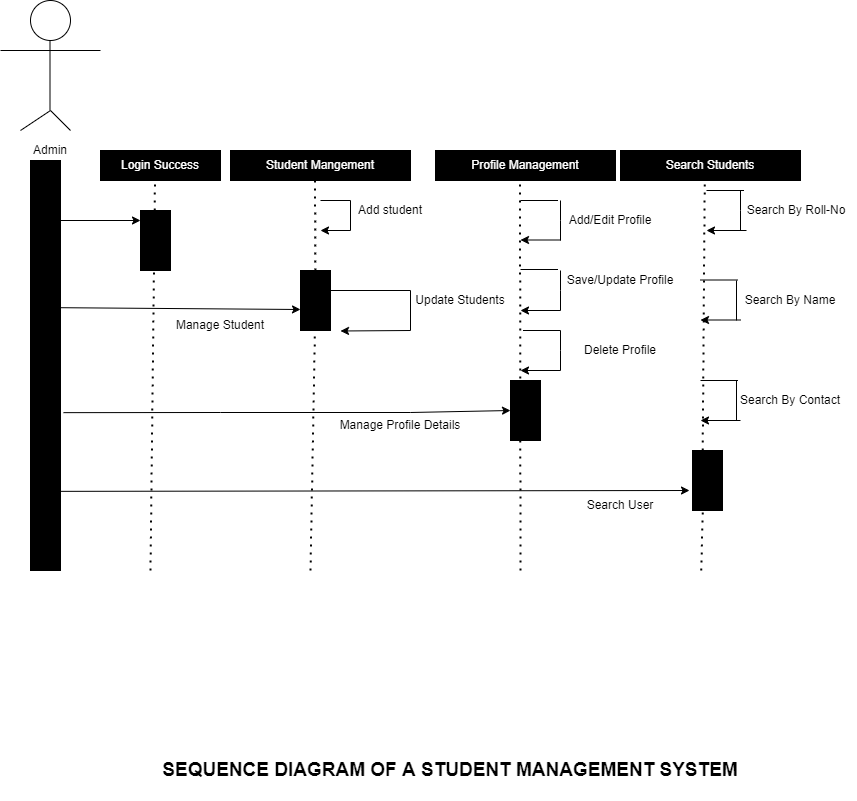

The diagram above was exported from draw.io. Its source (the exported page's mxGraphModel, read from the mxfile embedded in the PNG):
<mxGraphModel dx="1786" dy="425" grid="1" gridSize="10" guides="1" tooltips="1" connect="1" arrows="1" fold="1" page="1" pageScale="1" pageWidth="850" pageHeight="1100" math="0" shadow="0">
  <root>
    <mxCell id="0" />
    <mxCell id="1" parent="0" />
    <mxCell id="k9zCkMMy_7-kfthOVQX2-3" value="" style="ellipse;whiteSpace=wrap;html=1;aspect=fixed;fontStyle=1" vertex="1" parent="1">
      <mxGeometry x="20" y="90" width="40" height="40" as="geometry" />
    </mxCell>
    <mxCell id="k9zCkMMy_7-kfthOVQX2-4" value="" style="endArrow=none;html=1;rounded=0;fontStyle=1" edge="1" parent="1">
      <mxGeometry width="50" height="50" relative="1" as="geometry">
        <mxPoint x="39.5" y="200" as="sourcePoint" />
        <mxPoint x="39.5" y="130" as="targetPoint" />
      </mxGeometry>
    </mxCell>
    <mxCell id="k9zCkMMy_7-kfthOVQX2-5" value="" style="endArrow=none;html=1;rounded=0;" edge="1" parent="1">
      <mxGeometry width="50" height="50" relative="1" as="geometry">
        <mxPoint x="10" y="220" as="sourcePoint" />
        <mxPoint x="40" y="200" as="targetPoint" />
      </mxGeometry>
    </mxCell>
    <mxCell id="k9zCkMMy_7-kfthOVQX2-6" value="" style="endArrow=none;html=1;rounded=0;" edge="1" parent="1">
      <mxGeometry width="50" height="50" relative="1" as="geometry">
        <mxPoint x="60" y="220" as="sourcePoint" />
        <mxPoint x="40" y="200" as="targetPoint" />
      </mxGeometry>
    </mxCell>
    <mxCell id="k9zCkMMy_7-kfthOVQX2-7" value="" style="endArrow=none;html=1;rounded=0;fontStyle=1" edge="1" parent="1">
      <mxGeometry width="50" height="50" relative="1" as="geometry">
        <mxPoint x="-10" y="140" as="sourcePoint" />
        <mxPoint x="90" y="140" as="targetPoint" />
      </mxGeometry>
    </mxCell>
    <mxCell id="k9zCkMMy_7-kfthOVQX2-8" value="Admin" style="rounded=0;whiteSpace=wrap;html=1;opacity=0;" vertex="1" parent="1">
      <mxGeometry y="210" width="80" height="60" as="geometry" />
    </mxCell>
    <mxCell id="k9zCkMMy_7-kfthOVQX2-9" value="" style="rounded=0;whiteSpace=wrap;html=1;labelBackgroundColor=#000000;fillColor=#000000;" vertex="1" parent="1">
      <mxGeometry x="20" y="250" width="30" height="410" as="geometry" />
    </mxCell>
    <mxCell id="k9zCkMMy_7-kfthOVQX2-11" value="" style="endArrow=classic;html=1;rounded=0;" edge="1" parent="1">
      <mxGeometry width="50" height="50" relative="1" as="geometry">
        <mxPoint x="50" y="310" as="sourcePoint" />
        <mxPoint x="130" y="310" as="targetPoint" />
      </mxGeometry>
    </mxCell>
    <mxCell id="k9zCkMMy_7-kfthOVQX2-12" value="Login Success" style="rounded=0;whiteSpace=wrap;html=1;fillColor=#000000;fontColor=#FFFFFF;" vertex="1" parent="1">
      <mxGeometry x="90" y="240" width="120" height="30" as="geometry" />
    </mxCell>
    <mxCell id="k9zCkMMy_7-kfthOVQX2-14" value="" style="rounded=0;whiteSpace=wrap;html=1;labelBackgroundColor=#616161;fontColor=#FFFFFF;fillColor=#000000;" vertex="1" parent="1">
      <mxGeometry x="130" y="300" width="30" height="60" as="geometry" />
    </mxCell>
    <mxCell id="k9zCkMMy_7-kfthOVQX2-15" value="" style="endArrow=none;dashed=1;html=1;dashPattern=1 3;strokeWidth=2;rounded=0;fontColor=#FFFFFF;" edge="1" parent="1">
      <mxGeometry width="50" height="50" relative="1" as="geometry">
        <mxPoint x="140" y="660" as="sourcePoint" />
        <mxPoint x="144.5" y="270" as="targetPoint" />
      </mxGeometry>
    </mxCell>
    <mxCell id="k9zCkMMy_7-kfthOVQX2-17" value="Student Mangement" style="rounded=0;whiteSpace=wrap;html=1;fillColor=#000000;fontColor=#FFFFFF;" vertex="1" parent="1">
      <mxGeometry x="220" y="240" width="180" height="30" as="geometry" />
    </mxCell>
    <mxCell id="k9zCkMMy_7-kfthOVQX2-18" value="" style="endArrow=none;dashed=1;html=1;dashPattern=1 3;strokeWidth=2;rounded=0;fontColor=#FFFFFF;startArrow=none;" edge="1" parent="1" source="k9zCkMMy_7-kfthOVQX2-19">
      <mxGeometry width="50" height="50" relative="1" as="geometry">
        <mxPoint x="300" y="660" as="sourcePoint" />
        <mxPoint x="304.5" y="270" as="targetPoint" />
      </mxGeometry>
    </mxCell>
    <mxCell id="k9zCkMMy_7-kfthOVQX2-19" value="" style="rounded=0;whiteSpace=wrap;html=1;labelBackgroundColor=#616161;fontColor=#FFFFFF;fillColor=#000000;" vertex="1" parent="1">
      <mxGeometry x="290" y="360" width="30" height="60" as="geometry" />
    </mxCell>
    <mxCell id="k9zCkMMy_7-kfthOVQX2-20" value="" style="endArrow=none;dashed=1;html=1;dashPattern=1 3;strokeWidth=2;rounded=0;fontColor=#FFFFFF;" edge="1" parent="1" target="k9zCkMMy_7-kfthOVQX2-19">
      <mxGeometry width="50" height="50" relative="1" as="geometry">
        <mxPoint x="300" y="660" as="sourcePoint" />
        <mxPoint x="304.5" y="270" as="targetPoint" />
      </mxGeometry>
    </mxCell>
    <mxCell id="k9zCkMMy_7-kfthOVQX2-21" value="" style="endArrow=classic;html=1;rounded=0;fontColor=#FFFFFF;entryX=0;entryY=0.65;entryDx=0;entryDy=0;entryPerimeter=0;exitX=0.967;exitY=0.359;exitDx=0;exitDy=0;exitPerimeter=0;" edge="1" parent="1" source="k9zCkMMy_7-kfthOVQX2-9" target="k9zCkMMy_7-kfthOVQX2-19">
      <mxGeometry width="50" height="50" relative="1" as="geometry">
        <mxPoint x="140" y="400" as="sourcePoint" />
        <mxPoint x="220" y="400" as="targetPoint" />
      </mxGeometry>
    </mxCell>
    <mxCell id="k9zCkMMy_7-kfthOVQX2-22" value="Manage Student" style="rounded=1;whiteSpace=wrap;html=1;labelBackgroundColor=#FFFFFF;fontColor=#000000;fillColor=#000000;opacity=0;" vertex="1" parent="1">
      <mxGeometry x="150" y="400" width="120" height="30" as="geometry" />
    </mxCell>
    <mxCell id="k9zCkMMy_7-kfthOVQX2-25" value="" style="endArrow=none;html=1;rounded=0;fontColor=#000000;" edge="1" parent="1">
      <mxGeometry width="50" height="50" relative="1" as="geometry">
        <mxPoint x="310" y="290" as="sourcePoint" />
        <mxPoint x="340" y="290" as="targetPoint" />
      </mxGeometry>
    </mxCell>
    <mxCell id="k9zCkMMy_7-kfthOVQX2-26" value="" style="endArrow=none;html=1;rounded=0;fontColor=#000000;" edge="1" parent="1">
      <mxGeometry width="50" height="50" relative="1" as="geometry">
        <mxPoint x="340" y="320" as="sourcePoint" />
        <mxPoint x="340" y="290" as="targetPoint" />
      </mxGeometry>
    </mxCell>
    <mxCell id="k9zCkMMy_7-kfthOVQX2-27" value="" style="endArrow=classic;html=1;rounded=0;fontColor=#000000;" edge="1" parent="1">
      <mxGeometry width="50" height="50" relative="1" as="geometry">
        <mxPoint x="340" y="320" as="sourcePoint" />
        <mxPoint x="310" y="320" as="targetPoint" />
      </mxGeometry>
    </mxCell>
    <mxCell id="k9zCkMMy_7-kfthOVQX2-28" value="Add student" style="rounded=1;whiteSpace=wrap;html=1;labelBackgroundColor=#FFFFFF;fontColor=#000000;fillColor=#000000;opacity=0;" vertex="1" parent="1">
      <mxGeometry x="320" y="290" width="120" height="20" as="geometry" />
    </mxCell>
    <mxCell id="k9zCkMMy_7-kfthOVQX2-29" value="" style="endArrow=none;html=1;rounded=0;fontColor=#000000;" edge="1" parent="1">
      <mxGeometry width="50" height="50" relative="1" as="geometry">
        <mxPoint x="320" y="380" as="sourcePoint" />
        <mxPoint x="400" y="380" as="targetPoint" />
      </mxGeometry>
    </mxCell>
    <mxCell id="k9zCkMMy_7-kfthOVQX2-30" value="" style="endArrow=none;html=1;rounded=0;fontColor=#000000;" edge="1" parent="1">
      <mxGeometry width="50" height="50" relative="1" as="geometry">
        <mxPoint x="400" y="420" as="sourcePoint" />
        <mxPoint x="400" y="380" as="targetPoint" />
      </mxGeometry>
    </mxCell>
    <mxCell id="k9zCkMMy_7-kfthOVQX2-31" value="" style="endArrow=classic;html=1;rounded=0;fontColor=#000000;" edge="1" parent="1">
      <mxGeometry width="50" height="50" relative="1" as="geometry">
        <mxPoint x="400" y="420" as="sourcePoint" />
        <mxPoint x="330" y="420.5" as="targetPoint" />
      </mxGeometry>
    </mxCell>
    <mxCell id="k9zCkMMy_7-kfthOVQX2-32" value="Update Students" style="rounded=1;whiteSpace=wrap;html=1;labelBackgroundColor=#FFFFFF;fontColor=#000000;fillColor=#000000;opacity=0;" vertex="1" parent="1">
      <mxGeometry x="390" y="380" width="120" height="20" as="geometry" />
    </mxCell>
    <mxCell id="k9zCkMMy_7-kfthOVQX2-33" value="Profile Management" style="rounded=0;whiteSpace=wrap;html=1;fillColor=#000000;fontColor=#FFFFFF;" vertex="1" parent="1">
      <mxGeometry x="425" y="240" width="180" height="30" as="geometry" />
    </mxCell>
    <mxCell id="k9zCkMMy_7-kfthOVQX2-34" value="" style="endArrow=none;dashed=1;html=1;dashPattern=1 3;strokeWidth=2;rounded=0;fontColor=#FFFFFF;startArrow=none;" edge="1" parent="1">
      <mxGeometry width="50" height="50" relative="1" as="geometry">
        <mxPoint x="510" y="660" as="sourcePoint" />
        <mxPoint x="509.5" y="270" as="targetPoint" />
      </mxGeometry>
    </mxCell>
    <mxCell id="k9zCkMMy_7-kfthOVQX2-36" value="" style="endArrow=classic;html=1;rounded=0;fontColor=#FFFFFF;exitX=1.1;exitY=0.615;exitDx=0;exitDy=0;exitPerimeter=0;entryX=0;entryY=0.5;entryDx=0;entryDy=0;" edge="1" parent="1" source="k9zCkMMy_7-kfthOVQX2-9" target="k9zCkMMy_7-kfthOVQX2-62">
      <mxGeometry width="50" height="50" relative="1" as="geometry">
        <mxPoint x="269.01" y="500.00000000000006" as="sourcePoint" />
        <mxPoint x="450" y="502" as="targetPoint" />
        <Array as="points">
          <mxPoint x="210" y="502" />
          <mxPoint x="400" y="502" />
        </Array>
      </mxGeometry>
    </mxCell>
    <mxCell id="k9zCkMMy_7-kfthOVQX2-37" value="Manage Profile Details" style="rounded=1;whiteSpace=wrap;html=1;labelBackgroundColor=#FFFFFF;fontColor=#000000;fillColor=#000000;opacity=0;" vertex="1" parent="1">
      <mxGeometry x="310" y="500" width="160" height="30" as="geometry" />
    </mxCell>
    <mxCell id="k9zCkMMy_7-kfthOVQX2-38" value="" style="endArrow=classic;html=1;rounded=0;fontColor=#000000;" edge="1" parent="1">
      <mxGeometry width="50" height="50" relative="1" as="geometry">
        <mxPoint x="550" y="329.5" as="sourcePoint" />
        <mxPoint x="510" y="329.5" as="targetPoint" />
      </mxGeometry>
    </mxCell>
    <mxCell id="k9zCkMMy_7-kfthOVQX2-39" value="Add/Edit Profile" style="rounded=1;whiteSpace=wrap;html=1;labelBackgroundColor=#FFFFFF;fontColor=#000000;fillColor=#000000;opacity=0;" vertex="1" parent="1">
      <mxGeometry x="540" y="300" width="120" height="20" as="geometry" />
    </mxCell>
    <mxCell id="k9zCkMMy_7-kfthOVQX2-42" value="" style="endArrow=none;html=1;rounded=0;fontColor=#000000;" edge="1" parent="1">
      <mxGeometry width="50" height="50" relative="1" as="geometry">
        <mxPoint x="550" y="330" as="sourcePoint" />
        <mxPoint x="550" y="290" as="targetPoint" />
        <Array as="points">
          <mxPoint x="550" y="310" />
        </Array>
      </mxGeometry>
    </mxCell>
    <mxCell id="k9zCkMMy_7-kfthOVQX2-45" value="" style="endArrow=none;html=1;rounded=0;fontColor=#000000;" edge="1" parent="1">
      <mxGeometry width="50" height="50" relative="1" as="geometry">
        <mxPoint x="510" y="290" as="sourcePoint" />
        <mxPoint x="547.5" y="290" as="targetPoint" />
      </mxGeometry>
    </mxCell>
    <mxCell id="k9zCkMMy_7-kfthOVQX2-49" value="" style="endArrow=classic;html=1;rounded=0;fontColor=#000000;" edge="1" parent="1">
      <mxGeometry width="50" height="50" relative="1" as="geometry">
        <mxPoint x="550" y="400" as="sourcePoint" />
        <mxPoint x="510" y="400" as="targetPoint" />
      </mxGeometry>
    </mxCell>
    <mxCell id="k9zCkMMy_7-kfthOVQX2-50" value="" style="endArrow=none;html=1;rounded=0;fontColor=#000000;" edge="1" parent="1">
      <mxGeometry width="50" height="50" relative="1" as="geometry">
        <mxPoint x="550" y="400" as="sourcePoint" />
        <mxPoint x="550" y="360" as="targetPoint" />
        <Array as="points">
          <mxPoint x="550" y="380" />
        </Array>
      </mxGeometry>
    </mxCell>
    <mxCell id="k9zCkMMy_7-kfthOVQX2-51" value="" style="endArrow=none;html=1;rounded=0;fontColor=#000000;" edge="1" parent="1">
      <mxGeometry width="50" height="50" relative="1" as="geometry">
        <mxPoint x="510" y="359" as="sourcePoint" />
        <mxPoint x="547.5" y="359" as="targetPoint" />
      </mxGeometry>
    </mxCell>
    <mxCell id="k9zCkMMy_7-kfthOVQX2-52" value="Save/Update Profile" style="rounded=1;whiteSpace=wrap;html=1;labelBackgroundColor=#FFFFFF;fontColor=#000000;fillColor=#000000;opacity=0;" vertex="1" parent="1">
      <mxGeometry x="550" y="360" width="120" height="20" as="geometry" />
    </mxCell>
    <mxCell id="k9zCkMMy_7-kfthOVQX2-53" value="" style="endArrow=classic;html=1;rounded=0;fontColor=#000000;" edge="1" parent="1">
      <mxGeometry width="50" height="50" relative="1" as="geometry">
        <mxPoint x="550" y="460" as="sourcePoint" />
        <mxPoint x="510" y="460" as="targetPoint" />
      </mxGeometry>
    </mxCell>
    <mxCell id="k9zCkMMy_7-kfthOVQX2-54" value="" style="endArrow=none;html=1;rounded=0;fontColor=#000000;" edge="1" parent="1">
      <mxGeometry width="50" height="50" relative="1" as="geometry">
        <mxPoint x="550" y="460" as="sourcePoint" />
        <mxPoint x="550" y="420" as="targetPoint" />
        <Array as="points">
          <mxPoint x="550" y="440" />
        </Array>
      </mxGeometry>
    </mxCell>
    <mxCell id="k9zCkMMy_7-kfthOVQX2-55" value="" style="endArrow=none;html=1;rounded=0;fontColor=#000000;" edge="1" parent="1">
      <mxGeometry width="50" height="50" relative="1" as="geometry">
        <mxPoint x="512.5" y="420" as="sourcePoint" />
        <mxPoint x="550" y="420" as="targetPoint" />
      </mxGeometry>
    </mxCell>
    <mxCell id="k9zCkMMy_7-kfthOVQX2-56" value="Delete Profile" style="rounded=1;whiteSpace=wrap;html=1;labelBackgroundColor=#FFFFFF;fontColor=#000000;fillColor=#000000;opacity=0;" vertex="1" parent="1">
      <mxGeometry x="550" y="430" width="120" height="20" as="geometry" />
    </mxCell>
    <mxCell id="k9zCkMMy_7-kfthOVQX2-57" value="Search Students" style="rounded=0;whiteSpace=wrap;html=1;fillColor=#000000;fontColor=#FFFFFF;" vertex="1" parent="1">
      <mxGeometry x="610" y="240" width="180" height="30" as="geometry" />
    </mxCell>
    <mxCell id="k9zCkMMy_7-kfthOVQX2-58" value="" style="endArrow=none;dashed=1;html=1;dashPattern=1 3;strokeWidth=2;rounded=0;fontColor=#FFFFFF;startArrow=none;" edge="1" parent="1">
      <mxGeometry width="50" height="50" relative="1" as="geometry">
        <mxPoint x="692.2249999999999" y="540" as="sourcePoint" />
        <mxPoint x="694.25" y="270" as="targetPoint" />
      </mxGeometry>
    </mxCell>
    <mxCell id="k9zCkMMy_7-kfthOVQX2-59" value="" style="endArrow=classic;html=1;rounded=0;fontColor=#000000;exitX=1.133;exitY=0.807;exitDx=0;exitDy=0;exitPerimeter=0;" edge="1" parent="1">
      <mxGeometry width="50" height="50" relative="1" as="geometry">
        <mxPoint x="32.99000000000001" y="580.87" as="sourcePoint" />
        <mxPoint x="679" y="580" as="targetPoint" />
      </mxGeometry>
    </mxCell>
    <mxCell id="k9zCkMMy_7-kfthOVQX2-60" value="Search User" style="rounded=1;whiteSpace=wrap;html=1;labelBackgroundColor=#FFFFFF;fontColor=#000000;fillColor=#000000;opacity=0;" vertex="1" parent="1">
      <mxGeometry x="530" y="580" width="160" height="30" as="geometry" />
    </mxCell>
    <mxCell id="k9zCkMMy_7-kfthOVQX2-62" value="" style="rounded=0;whiteSpace=wrap;html=1;labelBackgroundColor=#616161;fontColor=#FFFFFF;fillColor=#000000;" vertex="1" parent="1">
      <mxGeometry x="500" y="470" width="30" height="60" as="geometry" />
    </mxCell>
    <mxCell id="k9zCkMMy_7-kfthOVQX2-63" value="" style="rounded=0;whiteSpace=wrap;html=1;labelBackgroundColor=#616161;fontColor=#FFFFFF;fillColor=#000000;" vertex="1" parent="1">
      <mxGeometry x="682" y="540" width="30" height="60" as="geometry" />
    </mxCell>
    <mxCell id="k9zCkMMy_7-kfthOVQX2-64" value="" style="endArrow=none;dashed=1;html=1;dashPattern=1 3;strokeWidth=2;rounded=0;fontColor=#FFFFFF;" edge="1" parent="1">
      <mxGeometry width="50" height="50" relative="1" as="geometry">
        <mxPoint x="690.75" y="660" as="sourcePoint" />
        <mxPoint x="692.25" y="600" as="targetPoint" />
      </mxGeometry>
    </mxCell>
    <mxCell id="k9zCkMMy_7-kfthOVQX2-66" value="" style="endArrow=classic;html=1;rounded=0;fontColor=#000000;" edge="1" parent="1">
      <mxGeometry width="50" height="50" relative="1" as="geometry">
        <mxPoint x="736" y="320" as="sourcePoint" />
        <mxPoint x="696" y="320" as="targetPoint" />
      </mxGeometry>
    </mxCell>
    <mxCell id="k9zCkMMy_7-kfthOVQX2-67" value="" style="endArrow=none;html=1;rounded=0;fontColor=#000000;" edge="1" parent="1">
      <mxGeometry width="50" height="50" relative="1" as="geometry">
        <mxPoint x="730" y="320" as="sourcePoint" />
        <mxPoint x="730" y="280" as="targetPoint" />
        <Array as="points">
          <mxPoint x="730" y="300" />
        </Array>
      </mxGeometry>
    </mxCell>
    <mxCell id="k9zCkMMy_7-kfthOVQX2-68" value="" style="endArrow=none;html=1;rounded=0;fontColor=#000000;" edge="1" parent="1">
      <mxGeometry width="50" height="50" relative="1" as="geometry">
        <mxPoint x="696" y="280" as="sourcePoint" />
        <mxPoint x="733.5" y="280" as="targetPoint" />
      </mxGeometry>
    </mxCell>
    <mxCell id="k9zCkMMy_7-kfthOVQX2-69" value="Search By Roll-No" style="rounded=1;whiteSpace=wrap;html=1;labelBackgroundColor=#FFFFFF;fontColor=#000000;fillColor=#000000;opacity=0;" vertex="1" parent="1">
      <mxGeometry x="726" y="290" width="120" height="20" as="geometry" />
    </mxCell>
    <mxCell id="k9zCkMMy_7-kfthOVQX2-70" value="&lt;span style=&quot;&quot;&gt;&lt;b&gt;&lt;font style=&quot;font-size: 19px&quot;&gt;SEQUENCE DIAGRAM OF A STUDENT MANAGEMENT SYSTEM&lt;/font&gt;&lt;/b&gt;&lt;/span&gt;" style="rounded=0;whiteSpace=wrap;html=1;labelBackgroundColor=#FFFFFF;fontColor=#000000;fillColor=#FFFFFF;opacity=0;strokeColor=#FFFFFF;" vertex="1" parent="1">
      <mxGeometry x="130" y="830" width="620" height="60" as="geometry" />
    </mxCell>
    <mxCell id="k9zCkMMy_7-kfthOVQX2-71" value="" style="endArrow=classic;html=1;rounded=0;fontColor=#000000;" edge="1" parent="1">
      <mxGeometry width="50" height="50" relative="1" as="geometry">
        <mxPoint x="730" y="409.5" as="sourcePoint" />
        <mxPoint x="690" y="409.5" as="targetPoint" />
      </mxGeometry>
    </mxCell>
    <mxCell id="k9zCkMMy_7-kfthOVQX2-72" value="" style="endArrow=none;html=1;rounded=0;fontColor=#000000;" edge="1" parent="1">
      <mxGeometry width="50" height="50" relative="1" as="geometry">
        <mxPoint x="690" y="369.5" as="sourcePoint" />
        <mxPoint x="727.5" y="369.5" as="targetPoint" />
      </mxGeometry>
    </mxCell>
    <mxCell id="k9zCkMMy_7-kfthOVQX2-73" value="Search By Name" style="rounded=1;whiteSpace=wrap;html=1;labelBackgroundColor=#FFFFFF;fontColor=#000000;fillColor=#000000;opacity=0;" vertex="1" parent="1">
      <mxGeometry x="720" y="379.5" width="120" height="20" as="geometry" />
    </mxCell>
    <mxCell id="k9zCkMMy_7-kfthOVQX2-74" value="" style="endArrow=none;html=1;rounded=0;fontColor=#000000;" edge="1" parent="1">
      <mxGeometry width="50" height="50" relative="1" as="geometry">
        <mxPoint x="726" y="410" as="sourcePoint" />
        <mxPoint x="726" y="370" as="targetPoint" />
      </mxGeometry>
    </mxCell>
    <mxCell id="k9zCkMMy_7-kfthOVQX2-75" value="" style="endArrow=classic;html=1;rounded=0;fontColor=#000000;" edge="1" parent="1">
      <mxGeometry width="50" height="50" relative="1" as="geometry">
        <mxPoint x="730" y="510" as="sourcePoint" />
        <mxPoint x="690" y="510" as="targetPoint" />
      </mxGeometry>
    </mxCell>
    <mxCell id="k9zCkMMy_7-kfthOVQX2-76" value="" style="endArrow=none;html=1;rounded=0;fontColor=#000000;" edge="1" parent="1">
      <mxGeometry width="50" height="50" relative="1" as="geometry">
        <mxPoint x="690" y="470" as="sourcePoint" />
        <mxPoint x="727.5" y="470" as="targetPoint" />
      </mxGeometry>
    </mxCell>
    <mxCell id="k9zCkMMy_7-kfthOVQX2-77" value="Search By Contact" style="rounded=1;whiteSpace=wrap;html=1;labelBackgroundColor=#FFFFFF;fontColor=#000000;fillColor=#000000;opacity=0;" vertex="1" parent="1">
      <mxGeometry x="720" y="480" width="120" height="20" as="geometry" />
    </mxCell>
    <mxCell id="k9zCkMMy_7-kfthOVQX2-78" value="" style="endArrow=none;html=1;rounded=0;fontColor=#000000;" edge="1" parent="1">
      <mxGeometry width="50" height="50" relative="1" as="geometry">
        <mxPoint x="726" y="510.5" as="sourcePoint" />
        <mxPoint x="726" y="470.5" as="targetPoint" />
      </mxGeometry>
    </mxCell>
  </root>
</mxGraphModel>